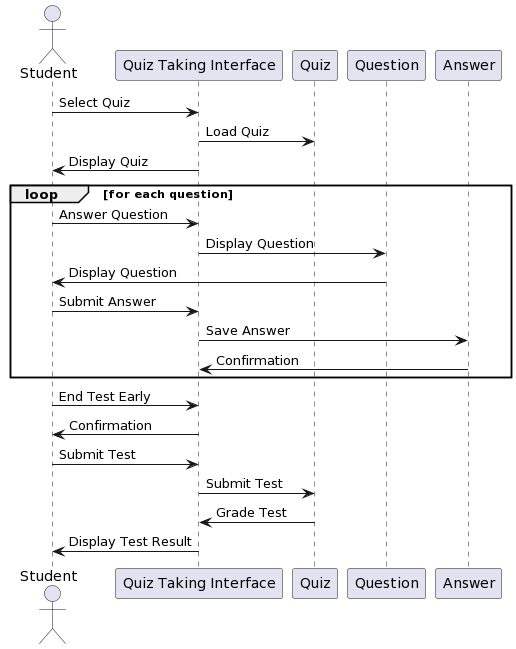

The diagram above was rendered by PlantUML. Its source (embedded in the PNG):
@startuml
actor Student
participant "Quiz Taking Interface" as Interface
participant "Quiz" as Q
participant "Question" as Quest
participant "Answer" as Ans

Student -> Interface: Select Quiz
Interface -> Q: Load Quiz
Interface -> Student: Display Quiz
loop for each question
    Student -> Interface: Answer Question
    Interface -> Quest: Display Question
    Quest -> Student: Display Question
    Student -> Interface: Submit Answer
    Interface -> Ans: Save Answer
    Ans -> Interface: Confirmation
end
Student -> Interface: End Test Early
Interface -> Student: Confirmation
Student -> Interface: Submit Test
Interface -> Q: Submit Test
Q -> Interface: Grade Test
Interface -> Student: Display Test Result
@enduml